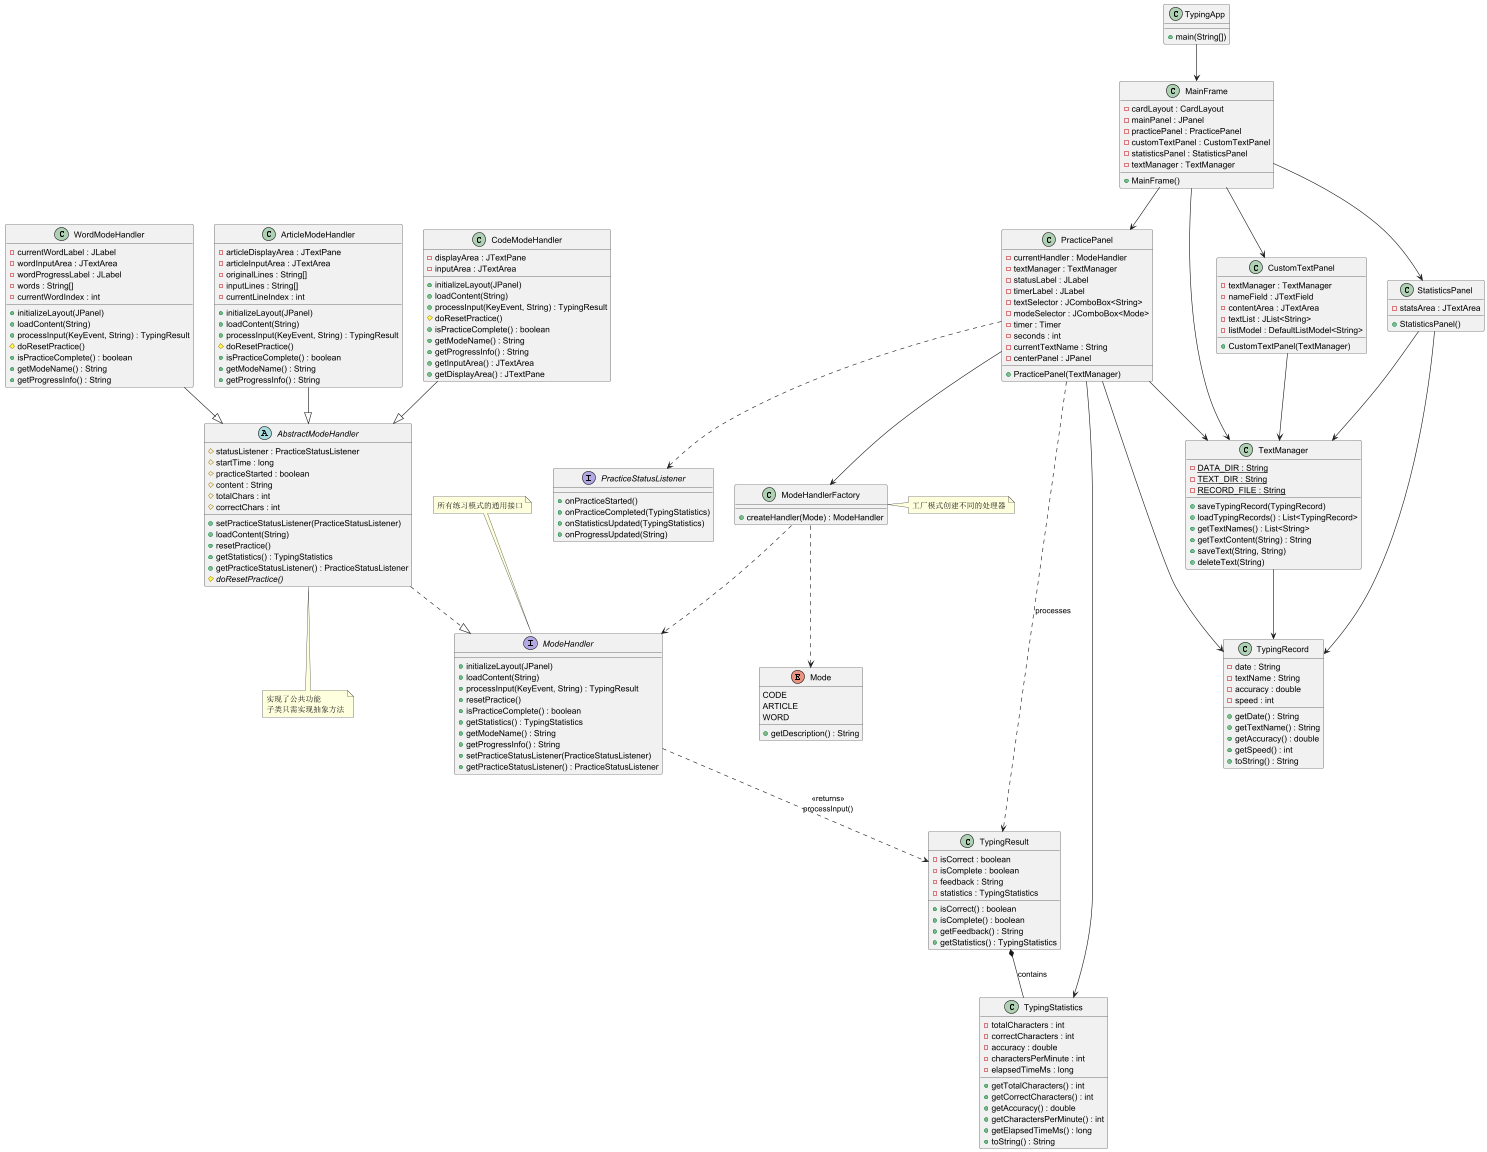

The diagram above was rendered by PlantUML. Its source (embedded in the PNG):
@startuml TypingPracticeClassDiagram

' 定义接口和抽象类
interface ModeHandler {
  + initializeLayout(JPanel)
  + loadContent(String)
  + processInput(KeyEvent, String) : TypingResult
  + resetPractice()
  + isPracticeComplete() : boolean
  + getStatistics() : TypingStatistics
  + getModeName() : String
  + getProgressInfo() : String
  + setPracticeStatusListener(PracticeStatusListener)
  + getPracticeStatusListener() : PracticeStatusListener
}

abstract class AbstractModeHandler {
  # statusListener : PracticeStatusListener
  # startTime : long
  # practiceStarted : boolean
  # content : String
  # totalChars : int
  # correctChars : int
  + setPracticeStatusListener(PracticeStatusListener)
  + loadContent(String)
  + resetPractice()
  + getStatistics() : TypingStatistics
  + getPracticeStatusListener() : PracticeStatusListener
  # {abstract} doResetPractice()
}

' 定义具体模式处理器
class ArticleModeHandler {
  - articleDisplayArea : JTextPane
  - articleInputArea : JTextArea
  - originalLines : String[]
  - inputLines : String[]
  - currentLineIndex : int
  + initializeLayout(JPanel)
  + loadContent(String)
  + processInput(KeyEvent, String) : TypingResult
  # doResetPractice()
  + isPracticeComplete() : boolean
  + getModeName() : String
  + getProgressInfo() : String
}

class CodeModeHandler {
  - displayArea : JTextPane
  - inputArea : JTextArea
  + initializeLayout(JPanel)
  + loadContent(String)
  + processInput(KeyEvent, String) : TypingResult
  # doResetPractice()
  + isPracticeComplete() : boolean
  + getModeName() : String
  + getProgressInfo() : String
  + getInputArea() : JTextArea
  + getDisplayArea() : JTextPane
}

class WordModeHandler {
  - currentWordLabel : JLabel
  - wordInputArea : JTextArea
  - wordProgressLabel : JLabel
  - words : String[]
  - currentWordIndex : int
  + initializeLayout(JPanel)
  + loadContent(String)
  + processInput(KeyEvent, String) : TypingResult
  # doResetPractice()
  + isPracticeComplete() : boolean
  + getModeName() : String
  + getProgressInfo() : String
}

' 定义工厂和枚举
class ModeHandlerFactory {
  + createHandler(Mode) : ModeHandler
}

enum Mode {
  CODE
  ARTICLE
  WORD
  + getDescription() : String
}

' 定义数据模型
class TypingStatistics {
  - totalCharacters : int
  - correctCharacters : int
  - accuracy : double
  - charactersPerMinute : int
  - elapsedTimeMs : long
  + getTotalCharacters() : int
  + getCorrectCharacters() : int
  + getAccuracy() : double
  + getCharactersPerMinute() : int
  + getElapsedTimeMs() : long
  + toString() : String
}

class TypingRecord {
  - date : String
  - textName : String
  - accuracy : double
  - speed : int
  + getDate() : String
  + getTextName() : String
  + getAccuracy() : double
  + getSpeed() : int
  + toString() : String
}

class TypingResult {
  - isCorrect : boolean
  - isComplete : boolean
  - feedback : String
  - statistics : TypingStatistics
  + isCorrect() : boolean
  + isComplete() : boolean
  + getFeedback() : String
  + getStatistics() : TypingStatistics
}

' 定义监听器接口
interface PracticeStatusListener {
  + onPracticeStarted()
  + onPracticeCompleted(TypingStatistics)
  + onStatisticsUpdated(TypingStatistics)
  + onProgressUpdated(String)
}

' 定义文本管理类
class TextManager {
  - {static} DATA_DIR : String
  - {static} TEXT_DIR : String
  - {static} RECORD_FILE : String
  + saveTypingRecord(TypingRecord)
  + loadTypingRecords() : List<TypingRecord>
  + getTextNames() : List<String>
  + getTextContent(String) : String
  + saveText(String, String)
  + deleteText(String)
}

' 定义UI组件
class MainFrame {
  - cardLayout : CardLayout
  - mainPanel : JPanel
  - practicePanel : PracticePanel
  - customTextPanel : CustomTextPanel
  - statisticsPanel : StatisticsPanel
  - textManager : TextManager
  + MainFrame()
}

class PracticePanel {
  - currentHandler : ModeHandler
  - textManager : TextManager
  - statusLabel : JLabel
  - timerLabel : JLabel
  - textSelector : JComboBox<String>
  - modeSelector : JComboBox<Mode>
  - timer : Timer
  - seconds : int
  - currentTextName : String
  - centerPanel : JPanel
  + PracticePanel(TextManager)
}

class CustomTextPanel {
  - textManager : TextManager
  - nameField : JTextField
  - contentArea : JTextArea
  - textList : JList<String>
  - listModel : DefaultListModel<String>
  + CustomTextPanel(TextManager)
}

class StatisticsPanel {
  - statsArea : JTextArea
  + StatisticsPanel()
}

' 定义启动类
class TypingApp {
  + main(String[])
}

' 定义关系
AbstractModeHandler ..|> ModeHandler
ArticleModeHandler --|> AbstractModeHandler
CodeModeHandler --|> AbstractModeHandler
WordModeHandler --|> AbstractModeHandler

ModeHandlerFactory ..> Mode
ModeHandlerFactory ..> ModeHandler

PracticePanel -->ModeHandlerFactory
PracticePanel --> TextManager
PracticePanel ..> PracticeStatusListener
PracticePanel --> TypingStatistics
PracticePanel --> TypingRecord

CustomTextPanel --> TextManager
StatisticsPanel --> TextManager
StatisticsPanel --> TypingRecord

MainFrame --> TextManager
MainFrame --> PracticePanel
MainFrame --> CustomTextPanel
MainFrame --> StatisticsPanel

TextManager --> TypingRecord

TypingApp --> MainFrame

ModeHandler ..> TypingResult : <<returns>>\nprocessInput()
TypingResult *-- TypingStatistics : contains
PracticePanel ..> TypingResult : processes
' 添加注释
note top of ModeHandler : 所有练习模式的通用接口
note bottom of AbstractModeHandler : 实现了公共功能\n子类只需实现抽象方法
note right of ModeHandlerFactory : 工厂模式创建不同的处理器

@enduml